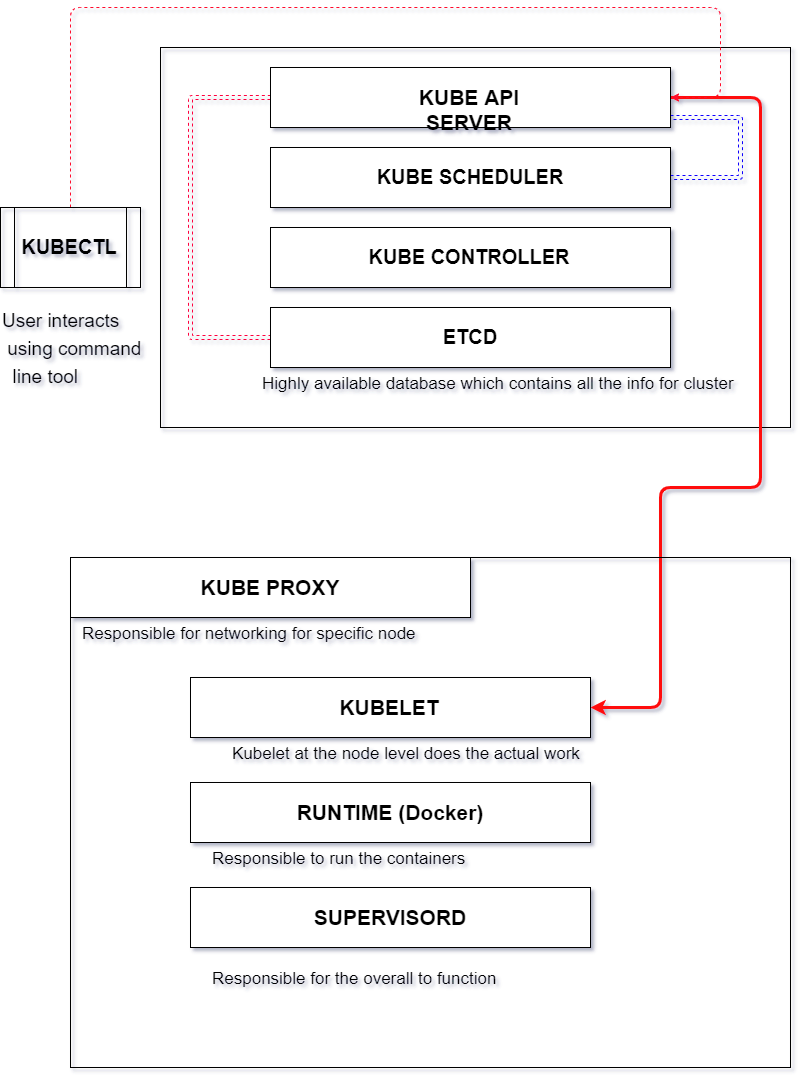

The diagram above was exported from draw.io. Its source (the exported page's mxGraphModel, read from the mxfile embedded in the PNG):
<mxGraphModel dx="1536" dy="1448" grid="1" gridSize="10" guides="1" tooltips="1" connect="1" arrows="1" fold="1" page="1" pageScale="1" pageWidth="827" pageHeight="1169" math="0" shadow="0">
  <root>
    <mxCell id="0" />
    <mxCell id="1" parent="0" />
    <mxCell id="7o41L4l0ozQ9e4RNtlYH-1" value="" style="rounded=0;whiteSpace=wrap;html=1;fillColor=none;" vertex="1" parent="1">
      <mxGeometry x="170" y="60" width="630" height="380" as="geometry" />
    </mxCell>
    <mxCell id="7o41L4l0ozQ9e4RNtlYH-8" style="edgeStyle=orthogonalEdgeStyle;rounded=1;orthogonalLoop=1;jettySize=auto;html=1;entryX=0;entryY=0.5;entryDx=0;entryDy=0;strokeColor=#FF033D;dashed=1;shape=link;" edge="1" parent="1" source="7o41L4l0ozQ9e4RNtlYH-2" target="7o41L4l0ozQ9e4RNtlYH-5">
      <mxGeometry relative="1" as="geometry">
        <Array as="points">
          <mxPoint x="200" y="110" />
          <mxPoint x="200" y="350" />
        </Array>
      </mxGeometry>
    </mxCell>
    <mxCell id="7o41L4l0ozQ9e4RNtlYH-14" style="edgeStyle=orthogonalEdgeStyle;shape=link;rounded=1;orthogonalLoop=1;jettySize=auto;html=1;entryX=1;entryY=0.5;entryDx=0;entryDy=0;dashed=1;strokeColor=#1100FF;" edge="1" parent="1" source="7o41L4l0ozQ9e4RNtlYH-2" target="7o41L4l0ozQ9e4RNtlYH-3">
      <mxGeometry relative="1" as="geometry">
        <Array as="points">
          <mxPoint x="750" y="130" />
          <mxPoint x="750" y="190" />
        </Array>
      </mxGeometry>
    </mxCell>
    <mxCell id="7o41L4l0ozQ9e4RNtlYH-17" style="edgeStyle=orthogonalEdgeStyle;rounded=1;orthogonalLoop=1;jettySize=auto;html=1;entryX=1;entryY=0.5;entryDx=0;entryDy=0;strokeColor=#FF0A0A;strokeWidth=3;" edge="1" parent="1" source="7o41L4l0ozQ9e4RNtlYH-2" target="7o41L4l0ozQ9e4RNtlYH-13">
      <mxGeometry relative="1" as="geometry">
        <Array as="points">
          <mxPoint x="770" y="110" />
          <mxPoint x="770" y="500" />
          <mxPoint x="670" y="500" />
          <mxPoint x="670" y="720" />
        </Array>
      </mxGeometry>
    </mxCell>
    <mxCell id="7o41L4l0ozQ9e4RNtlYH-2" value="&lt;font style=&quot;font-size: 21px&quot;&gt;&lt;b&gt;KUBE API SERVER&lt;/b&gt;&lt;/font&gt;" style="rounded=0;whiteSpace=wrap;html=1;" vertex="1" parent="1">
      <mxGeometry x="280" y="80" width="400" height="60" as="geometry" />
    </mxCell>
    <mxCell id="7o41L4l0ozQ9e4RNtlYH-3" value="&lt;font style=&quot;font-size: 20px&quot;&gt;&lt;b&gt;KUBE SCHEDULER&lt;/b&gt;&lt;/font&gt;" style="rounded=0;whiteSpace=wrap;html=1;" vertex="1" parent="1">
      <mxGeometry x="280" y="160" width="400" height="60" as="geometry" />
    </mxCell>
    <mxCell id="7o41L4l0ozQ9e4RNtlYH-4" value="&lt;span style=&quot;font-size: 20px ; white-space: normal&quot;&gt;&lt;b&gt;KUBE CONTROLLER&lt;/b&gt;&lt;/span&gt;" style="rounded=0;whiteSpace=wrap;html=1;" vertex="1" parent="1">
      <mxGeometry x="280" y="240" width="400" height="60" as="geometry" />
    </mxCell>
    <mxCell id="7o41L4l0ozQ9e4RNtlYH-5" value="&lt;span style=&quot;font-size: 20px&quot;&gt;&lt;b&gt;ETCD&lt;/b&gt;&lt;/span&gt;" style="rounded=0;whiteSpace=wrap;html=1;" vertex="1" parent="1">
      <mxGeometry x="280" y="320" width="400" height="60" as="geometry" />
    </mxCell>
    <mxCell id="7o41L4l0ozQ9e4RNtlYH-7" style="edgeStyle=orthogonalEdgeStyle;rounded=1;orthogonalLoop=1;jettySize=auto;html=1;entryX=1;entryY=0.5;entryDx=0;entryDy=0;strokeColor=#FF0829;dashed=1;" edge="1" parent="1" source="7o41L4l0ozQ9e4RNtlYH-6" target="7o41L4l0ozQ9e4RNtlYH-2">
      <mxGeometry relative="1" as="geometry">
        <Array as="points">
          <mxPoint x="80" y="20" />
          <mxPoint x="730" y="20" />
          <mxPoint x="730" y="110" />
        </Array>
      </mxGeometry>
    </mxCell>
    <mxCell id="7o41L4l0ozQ9e4RNtlYH-6" value="&lt;b style=&quot;font-size: 20px&quot;&gt;KUBECTL&lt;/b&gt;" style="shape=process;whiteSpace=wrap;html=1;backgroundOutline=1;fillColor=none;" vertex="1" parent="1">
      <mxGeometry x="10" y="220" width="140" height="80" as="geometry" />
    </mxCell>
    <mxCell id="7o41L4l0ozQ9e4RNtlYH-11" value="" style="rounded=0;whiteSpace=wrap;html=1;fillColor=none;" vertex="1" parent="1">
      <mxGeometry x="80" y="570" width="720" height="510" as="geometry" />
    </mxCell>
    <mxCell id="7o41L4l0ozQ9e4RNtlYH-12" value="&lt;font style=&quot;font-size: 21px&quot;&gt;&lt;b&gt;KUBE PROXY&lt;/b&gt;&lt;/font&gt;" style="rounded=0;whiteSpace=wrap;html=1;" vertex="1" parent="1">
      <mxGeometry x="80" y="570" width="400" height="60" as="geometry" />
    </mxCell>
    <mxCell id="7o41L4l0ozQ9e4RNtlYH-13" value="&lt;font style=&quot;font-size: 21px&quot;&gt;&lt;b&gt;KUBELET&lt;/b&gt;&lt;/font&gt;" style="rounded=0;whiteSpace=wrap;html=1;" vertex="1" parent="1">
      <mxGeometry x="200" y="690" width="400" height="60" as="geometry" />
    </mxCell>
    <mxCell id="7o41L4l0ozQ9e4RNtlYH-15" value="&lt;span style=&quot;font-size: 19px&quot;&gt;User interacts&lt;/span&gt;&lt;br style=&quot;font-size: 19px&quot;&gt;&lt;span style=&quot;font-size: 19px&quot;&gt;&amp;nbsp;using command&amp;nbsp;&lt;/span&gt;&lt;br style=&quot;font-size: 19px&quot;&gt;&lt;span style=&quot;font-size: 19px&quot;&gt;&amp;nbsp; line tool&lt;/span&gt;" style="text;html=1;resizable=0;points=[];autosize=1;align=left;verticalAlign=top;spacingTop=-4;" vertex="1" parent="1">
      <mxGeometry x="10" y="320" width="160" height="50" as="geometry" />
    </mxCell>
    <mxCell id="7o41L4l0ozQ9e4RNtlYH-16" value="&lt;font style=&quot;font-size: 17px&quot;&gt;Highly available database which contains all the info for cluster&lt;/font&gt;" style="text;html=1;" vertex="1" parent="1">
      <mxGeometry x="270" y="380" width="300" height="30" as="geometry" />
    </mxCell>
    <mxCell id="7o41L4l0ozQ9e4RNtlYH-18" value="&lt;font style=&quot;font-size: 17px&quot;&gt;Kubelet at the node level does the actual work&lt;/font&gt;" style="text;html=1;" vertex="1" parent="1">
      <mxGeometry x="240" y="750" width="300" height="30" as="geometry" />
    </mxCell>
    <mxCell id="7o41L4l0ozQ9e4RNtlYH-19" value="&lt;span style=&quot;font-size: 17px&quot;&gt;Responsible for networking for specific node&lt;/span&gt;" style="text;html=1;" vertex="1" parent="1">
      <mxGeometry x="90" y="630" width="300" height="30" as="geometry" />
    </mxCell>
    <mxCell id="7o41L4l0ozQ9e4RNtlYH-20" value="&lt;span style=&quot;font-size: 21px&quot;&gt;&lt;b&gt;RUNTIME (Docker)&lt;/b&gt;&lt;/span&gt;" style="rounded=0;whiteSpace=wrap;html=1;" vertex="1" parent="1">
      <mxGeometry x="200" y="795" width="400" height="60" as="geometry" />
    </mxCell>
    <mxCell id="7o41L4l0ozQ9e4RNtlYH-21" value="&lt;font style=&quot;font-size: 17px&quot;&gt;Responsible to run the containers&lt;/font&gt;" style="text;html=1;" vertex="1" parent="1">
      <mxGeometry x="220" y="855" width="300" height="30" as="geometry" />
    </mxCell>
    <mxCell id="7o41L4l0ozQ9e4RNtlYH-22" value="&lt;span style=&quot;font-size: 21px&quot;&gt;&lt;b&gt;SUPERVISORD&lt;/b&gt;&lt;/span&gt;" style="rounded=0;whiteSpace=wrap;html=1;" vertex="1" parent="1">
      <mxGeometry x="200" y="900" width="400" height="60" as="geometry" />
    </mxCell>
    <mxCell id="7o41L4l0ozQ9e4RNtlYH-23" value="&lt;font style=&quot;font-size: 17px&quot;&gt;Responsible for the overall to function&lt;/font&gt;" style="text;html=1;" vertex="1" parent="1">
      <mxGeometry x="220" y="975" width="300" height="30" as="geometry" />
    </mxCell>
  </root>
</mxGraphModel>